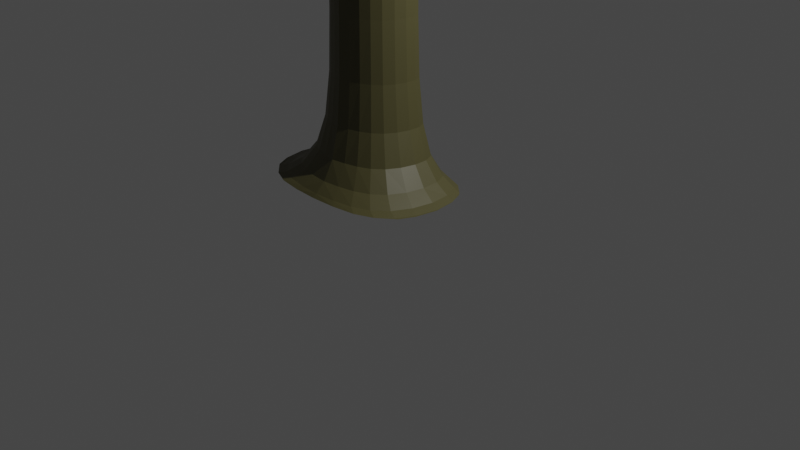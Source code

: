 # Source: cornstalk.blend  (saved by Blender 3.4.6; exported with 4.5.12 LTS)
import bpy
from mathutils import Matrix  # noqa: F401  (used for matrix-valued properties, if any)

bpy.ops.wm.read_factory_settings(use_empty=True)
scene = bpy.context.scene
scene.name = 'Scene'

# ---- collections
col_collection = bpy.data.collections.new('Collection'); scene.collection.children.link(col_collection)

# ---- materials (node trees are filled in below, after node groups)
mat_material = bpy.data.materials.new('Material')
mat_material.alpha_threshold = 0.0
mat_material.use_transparent_shadow = False
mat_material.roughness = 0.5
mat_material.line_color = (0.0, 0.0, 0.0, 1.0)
mat_material_001 = bpy.data.materials.new('Material.001')
mat_material_001.use_transparent_shadow = False
mat_material_002 = bpy.data.materials.new('Material.002')
mat_material_002.use_transparent_shadow = False
mat_material_003 = bpy.data.materials.new('Material.003')
mat_material_003.use_transparent_shadow = False

# ---- material node trees
mat_material.use_nodes = True; mat_material.node_tree.nodes.clear()
_N = mat_material.node_tree.nodes; _L = mat_material.node_tree.links
n0 = _N.new('ShaderNodeOutputMaterial'); n0.name = 'Material Output'; n0.location = (300, 300)
n1 = _N.new('ShaderNodeBsdfPrincipled'); n1.name = 'Principled BSDF'; n1.location = (10, 300)
n1.distribution = 'GGX'
n1.subsurface_method = 'RANDOM_WALK_SKIN'
n1.inputs[0].default_value = (0.08397, 0.07609, 0.0289, 1.0)
n1.inputs[3].default_value = 1.45
n1.inputs[27].default_value = (0.0, 0.0, 0.0, 1.0)
n1.inputs[28].default_value = 1.0
_L.new(n1.outputs[0], n0.inputs[0])
n0.is_active_output = True
mat_material_001.use_nodes = True; mat_material_001.node_tree.nodes.clear()
_N = mat_material_001.node_tree.nodes; _L = mat_material_001.node_tree.links
n0 = _N.new('ShaderNodeBsdfPrincipled'); n0.name = 'Principled BSDF'; n0.location = (10, 300)
n0.distribution = 'GGX'
n0.subsurface_method = 'RANDOM_WALK_SKIN'
n0.inputs[0].default_value = (0.8, 0.2566, 0.02448, 1.0)
n0.inputs[3].default_value = 1.45
n0.inputs[27].default_value = (0.0, 0.0, 0.0, 1.0)
n0.inputs[28].default_value = 1.0
n1 = _N.new('ShaderNodeOutputMaterial'); n1.name = 'Material Output'; n1.location = (300, 300)
_L.new(n0.outputs[0], n1.inputs[0])
n1.is_active_output = True
mat_material_002.use_nodes = True; mat_material_002.node_tree.nodes.clear()
_N = mat_material_002.node_tree.nodes; _L = mat_material_002.node_tree.links
n0 = _N.new('ShaderNodeBsdfPrincipled'); n0.name = 'Principled BSDF'; n0.location = (10, 300)
n0.distribution = 'GGX'
n0.subsurface_method = 'RANDOM_WALK_SKIN'
n0.inputs[3].default_value = 1.45
n0.inputs[27].default_value = (0.0, 0.0, 0.0, 1.0)
n0.inputs[28].default_value = 1.0
n1 = _N.new('ShaderNodeOutputMaterial'); n1.name = 'Material Output'; n1.location = (300, 300)
_L.new(n0.outputs[0], n1.inputs[0])
n1.is_active_output = True
mat_material_003.use_nodes = True; mat_material_003.node_tree.nodes.clear()
_N = mat_material_003.node_tree.nodes; _L = mat_material_003.node_tree.links
n0 = _N.new('ShaderNodeBsdfPrincipled'); n0.name = 'Principled BSDF'; n0.location = (10, 300)
n0.distribution = 'GGX'
n0.subsurface_method = 'RANDOM_WALK_SKIN'
n0.inputs[0].default_value = (0.8, 0.572, 0.01791, 1.0)
n0.inputs[3].default_value = 1.45
n0.inputs[27].default_value = (0.0, 0.0, 0.0, 1.0)
n0.inputs[28].default_value = 1.0
n1 = _N.new('ShaderNodeOutputMaterial'); n1.name = 'Material Output'; n1.location = (300, 300)
_L.new(n0.outputs[0], n1.inputs[0])
n1.is_active_output = True

# ---- world
world_world = bpy.data.worlds.new('World'); scene.world = world_world
world_world.use_nodes = True; world_world.node_tree.nodes.clear()
_N = world_world.node_tree.nodes; _L = world_world.node_tree.links
n0 = _N.new('ShaderNodeOutputWorld'); n0.name = 'World Output'; n0.location = (300, 300)
n1 = _N.new('ShaderNodeBackground'); n1.name = 'Background'; n1.location = (10, 300)
n1.inputs[0].default_value = (0.05088, 0.05088, 0.05088, 1.0)
_L.new(n1.outputs[0], n0.inputs[0])
n0.is_active_output = True
world_world.color = (0.05088, 0.05088, 0.05088)
world_world.use_sun_shadow = False
world_world.sun_shadow_jitter_overblur = 0.0

# ---- cameras
cam_camera = bpy.data.cameras.new('Camera')
cam_camera.clip_end = 100.0
cam_camera.ortho_scale = 7.314

# ---- lights
light_light = bpy.data.lights.new('Light', 'POINT')
light_light.transmission_factor = 0.0
light_light.energy = 1000.0
light_light.shadow_soft_size = 0.1
light_light.shadow_maximum_resolution = 0.006
light_light.use_absolute_resolution = True

# ---- meshes
me_cube = bpy.data.meshes.new('Cube')
me_cube.from_pydata([(0.0, -0.1601, 2.557), (0.0, -0.1601, 0.5573), (0.0, -0.7277, 2.562), (0.0, -0.7277, 0.5617), (-0.5148, -0.03711, 2.543), (-0.5148, -0.03711, 0.5427), (-0.3932, -0.6048, 2.547), (-0.3932, -0.6048, 0.5471), (-1.43, 0.524, 0.5869), (-1.43, -1.476, 0.5869), (0.0, 0.524, 0.5869), (0.0, -1.476, 0.5869), (0.0, -0.7277, 6.486), (-0.3932, -0.6048, 6.472), (0.0, -0.1601, 6.482), (-0.5148, -0.03711, 6.467), (-0.1966, -0.6663, 6.479), (0.0, -0.4439, 6.484), (-0.4809, -0.3721, 6.542), (-0.2842, -0.1497, 6.547), (-0.2539, -0.4336, 6.55), (-1.262, 0.5437, 6.746), (-1.323, 0.8275, 6.744), (-1.065, 0.766, 6.751), (-1.035, 0.4822, 6.753), (-0.2845, -0.6528, 9.254), (-0.4811, -0.5913, 9.246), (0.0, -0.4305, 9.259), (0.0, -0.7143, 9.261), (-0.3453, -0.08518, 9.249), (0.0, -0.1467, 9.256), (-0.5419, -0.3075, 9.244), (-0.3149, -0.369, 9.251), (-0.9777, -0.9602, 9.664), (-1.174, -0.8987, 9.656), (-1.235, -0.6149, 9.654), (-1.008, -0.6764, 9.661), (0.0, -0.4095, 12.46), (0.0, -0.6933, 12.46), (-0.4155, -0.06416, 12.45), (0.0, -0.1257, 12.46), (-0.3547, -0.6318, 12.46), (-0.3851, -0.348, 12.45), (-0.395, 0.572, 13.39), (0.0, 0.5105, 13.39), (0.0, 0.2267, 13.4), (-0.3646, 0.2882, 13.39), (0.0, -1.013, 13.72), (0.0, -1.297, 13.72), (-0.4946, -1.236, 13.72), (-0.525, -0.952, 13.72), (0.5148, -0.03711, 2.543), (0.5148, -0.03711, 0.5427), (0.3932, -0.6048, 2.547), (0.3932, -0.6048, 0.5471), (1.43, 0.524, 0.5869), (1.43, -1.476, 0.5869), (0.3932, -0.6048, 6.472), (0.5148, -0.03711, 6.467), (0.1966, -0.6663, 6.479), (0.454, -0.3209, 6.469), (0.2574, -0.09861, 6.474), (0.227, -0.3824, 6.477), (0.9727, 0.1444, 6.639), (1.033, 0.4282, 6.637), (0.7761, 0.3667, 6.644), (0.7457, 0.08292, 6.646), (0.2845, -0.6528, 9.254), (0.4811, -0.5913, 9.246), (0.3453, -0.08518, 9.249), (0.5419, -0.3075, 9.244), (0.3149, -0.369, 9.251), (0.9777, -0.9602, 9.664), (1.174, -0.8987, 9.656), (1.235, -0.6149, 9.654), (1.008, -0.6764, 9.661), (0.4155, -0.06416, 12.45), (0.3547, -0.6318, 12.46), (0.3851, -0.348, 12.45), (0.395, 0.572, 13.39), (0.3646, 0.2882, 13.39), (0.4946, -1.236, 13.72), (0.525, -0.952, 13.72), (0.9857, -0.9596, 9.902), (1.182, -0.8981, 9.895), (1.243, -0.6143, 9.892), (1.016, -0.6758, 9.9), (2.106, -1.224, 9.361), (2.167, -0.9401, 9.359), (2.114, -1.223, 9.599), (2.175, -0.9396, 9.597), (2.529, -1.751, 8.5), (2.59, -1.467, 8.498), (2.537, -1.75, 8.738), (2.598, -1.466, 8.736), (-0.9885, -0.9594, 9.983), (-1.185, -0.898, 9.976), (-1.246, -0.6141, 9.973), (-1.019, -0.6756, 9.981), (-1.906, -1.015, 9.675), (-1.95, -0.8081, 9.674), (-1.914, -1.014, 9.908), (-1.958, -0.8075, 9.906), (-2.465, -0.5818, 9.348), (-2.51, -0.375, 9.347), (-2.473, -0.5812, 9.581), (-2.518, -0.3744, 9.579), (-2.86, -0.5136, 8.929), (-2.904, -0.3068, 8.927), (-2.868, -0.513, 9.162), (-2.912, -0.3062, 9.16), (0.9859, 0.1458, 7.089), (1.047, 0.4296, 7.087), (0.7893, 0.3681, 7.094), (0.7589, 0.08428, 7.096), (2.633, -0.1449, 6.429), (2.664, -0.00177, 6.428), (2.64, -0.1443, 6.656), (2.671, -0.001083, 6.655), (1.222, 0.1671, 6.746), (1.228, 0.1678, 6.968), (1.252, 0.3073, 6.745), (1.258, 0.308, 6.967), (2.11, -0.01132, 6.738), (2.135, 0.1065, 6.737), (2.14, 0.107, 6.924), (2.115, -0.01076, 6.925), (2.957, 0.6457, 5.638), (2.987, 0.7889, 5.637), (2.963, 0.6464, 5.865), (2.994, 0.7895, 5.864), (-0.07326, -0.1601, 15.59), (-5.363e-09, -0.1718, 15.59), (-0.06936, -0.03909, 15.77), (-5.363e-09, -0.05079, 15.77), (-0.09986, -0.275, 15.83), (-5.363e-09, -0.2867, 15.83), (0.07326, -0.1601, 15.59), (0.06936, -0.03909, 15.77), (0.09986, -0.275, 15.83), (0.0, -1.008, 14.54), (0.0, -1.292, 14.55), (-0.4946, -1.23, 14.54), (-0.525, -0.9462, 14.54), (0.4946, -1.23, 14.54), (0.525, -0.9462, 14.54), (-0.395, 0.5817, 14.82), (0.0, 0.5202, 14.83), (0.0, 0.2364, 14.83), (-0.3646, 0.2979, 14.82), (0.395, 0.5817, 14.82), (0.3646, 0.2979, 14.82), (-1.272, 0.5447, 7.1), (-1.333, 0.8286, 7.098), (-1.076, 0.7671, 7.105), (-1.045, 0.4833, 7.108), (-1.879, -0.03108, 6.354), (-1.94, 0.2527, 6.352), (-1.889, -0.03001, 6.709), (-1.95, 0.2538, 6.706), (-2.531, -0.8935, 5.836), (-2.592, -0.6097, 5.834), (-2.542, -0.8924, 6.19), (-2.602, -0.6086, 6.188), (0.1514, 0.05188, 15.1), (-3.872e-09, 0.02634, 15.11), (-3.872e-09, -0.4887, 15.24), (-0.218, -0.4632, 15.24), (0.218, -0.4632, 15.24), (-0.16, -0.2123, 14.72), (-0.1514, 0.05188, 15.1), (0.16, -0.2123, 14.72), (0.2834, 0.1982, 14.04), (-0.4081, -0.7659, 14.3), (-0.2834, 0.1982, 14.04), (0.2994, -0.2963, 13.32), (-1.475e-09, 0.1504, 14.05), (-1.475e-09, -0.8137, 14.3), (0.4081, -0.7659, 14.3), (-0.2994, -0.2963, 13.32)], [], [(0, 4, 15, 19, 14), (3, 2, 6, 7), (7, 6, 4, 5), (5, 1, 10, 8), (1, 0, 2, 3), (5, 4, 0, 1), (8, 10, 11, 9), (3, 7, 9, 11), (7, 5, 8, 9), (1, 3, 11, 10), (14, 19, 29, 30), (6, 2, 12, 16, 13), (4, 6, 13, 18, 15), (2, 0, 14, 17, 12), (17, 14, 30, 27), (13, 16, 25, 26), (18, 20, 24, 21), (22, 21, 156, 157), (15, 18, 21, 22), (20, 19, 23, 24), (19, 15, 22, 23), (31, 26, 34, 35), (27, 30, 40, 37), (32, 25, 41, 42), (12, 17, 27, 28), (18, 13, 26, 31), (16, 12, 28, 25), (20, 18, 31, 32), (19, 20, 32, 29), (36, 35, 97, 98), (25, 32, 36, 33), (26, 25, 33, 34), (32, 31, 35, 36), (170, 169, 131, 133), (166, 168, 139, 136), (30, 29, 39, 40), (29, 32, 42, 39), (25, 28, 38, 41), (28, 27, 37, 38), (44, 43, 146, 147), (39, 42, 46, 43), (37, 40, 44, 45), (40, 39, 43, 44), (49, 48, 141, 142), (42, 41, 49, 50), (41, 38, 48, 49), (38, 37, 47, 48), (0, 14, 61, 58, 51), (3, 54, 53, 2), (54, 52, 51, 53), (52, 55, 10, 1), (52, 1, 0, 51), (55, 56, 11, 10), (3, 11, 56, 54), (54, 56, 55, 52), (14, 30, 69, 61), (53, 57, 59, 12, 2), (51, 58, 60, 57, 53), (57, 68, 67, 59), (60, 63, 66, 62), (65, 66, 114, 113), (58, 64, 63, 60), (62, 66, 65, 61), (61, 65, 64, 58), (70, 74, 73, 68), (71, 78, 77, 67), (60, 70, 68, 57), (59, 67, 28, 12), (62, 71, 70, 60), (61, 69, 71, 62), (72, 73, 84, 83), (67, 72, 75, 71), (68, 73, 72, 67), (71, 75, 74, 70), (167, 166, 136, 135), (164, 165, 134, 138), (30, 40, 76, 69), (69, 76, 78, 71), (67, 77, 38, 28), (45, 80, 151, 148), (76, 79, 80, 78), (40, 44, 79, 76), (47, 50, 143, 140), (78, 82, 81, 77), (77, 81, 48, 38), (86, 83, 84, 85), (74, 75, 86, 85), (84, 73, 87, 89), (75, 72, 83, 86), (87, 88, 92, 91), (73, 74, 88, 87), (74, 85, 90, 88), (85, 84, 89, 90), (91, 92, 94, 93), (88, 90, 94, 92), (90, 89, 93, 94), (89, 87, 91, 93), (98, 97, 96, 95), (34, 96, 101, 99), (33, 36, 98, 95), (34, 33, 95, 96), (99, 101, 105, 103), (35, 34, 99, 100), (97, 35, 100, 102), (96, 97, 102, 101), (105, 106, 110, 109), (101, 102, 106, 105), (102, 100, 104, 106), (100, 99, 103, 104), (108, 107, 109, 110), (106, 104, 108, 110), (104, 103, 107, 108), (103, 105, 109, 107), (113, 114, 111, 112), (126, 123, 115, 117), (66, 63, 111, 114), (64, 65, 113, 112), (116, 118, 130, 128), (123, 124, 116, 115), (124, 125, 118, 116), (125, 126, 117, 118), (112, 111, 120, 122), (64, 112, 122, 121), (63, 64, 121, 119), (111, 63, 119, 120), (122, 120, 126, 125), (121, 122, 125, 124), (119, 121, 124, 123), (120, 119, 123, 126), (127, 128, 130, 129), (115, 116, 128, 127), (117, 115, 127, 129), (118, 117, 129, 130), (132, 131, 135, 136), (131, 132, 134, 133), (132, 136, 139, 137), (137, 138, 134, 132), (165, 170, 133, 134), (171, 164, 138, 137), (169, 167, 135, 131), (168, 171, 137, 139), (140, 143, 142, 141), (140, 141, 144, 145), (82, 47, 140, 145), (48, 81, 144, 141), (50, 49, 142, 143), (81, 82, 145, 144), (147, 146, 149, 148), (147, 148, 151, 150), (79, 44, 147, 150), (46, 45, 148, 149), (80, 79, 150, 151), (43, 46, 149, 146), (154, 153, 152, 155), (21, 24, 155, 152), (23, 22, 153, 154), (24, 23, 154, 155), (159, 157, 161, 163), (21, 152, 158, 156), (152, 153, 159, 158), (153, 22, 157, 159), (161, 160, 162, 163), (158, 159, 163, 162), (156, 158, 162, 160), (157, 156, 160, 161), (178, 175, 171, 168), (179, 173, 167, 169), (175, 172, 164, 171), (176, 174, 170, 165), (172, 176, 165, 164), (173, 177, 166, 167), (177, 178, 168, 166), (174, 179, 169, 170), (46, 42, 179, 174), (47, 82, 178, 177), (50, 47, 177, 173), (80, 45, 176, 172), (45, 46, 174, 176), (78, 80, 172, 175), (42, 50, 173, 179), (82, 78, 175, 178)])
me_cube.polygons.foreach_set('material_index', [0, 0, 0, 0, 0, 0, 0, 0, 0, 0, 0, 0, 0, 0, 0, 0, 0, 0, 0, 0, 0, 0, 0, 0, 0, 0, 0, 0, 0, 0, 0, 0, 0, 2, 2, 0, 0, 0, 0, 0, 0, 0, 0, 0, 0, 0, 0, 0, 0, 0, 0, 0, 0, 0, 0, 0, 0, 0, 0, 0, 0, 0, 0, 0, 0, 0, 0, 0, 0, 0, 0, 0, 0, 0, 2, 2, 0, 0, 0, 0, 0, 0, 0, 0, 0, 0, 0, 0, 0, 0, 0, 0, 0, 0, 0, 0, 0, 0, 0, 0, 0, 0, 0, 0, 0, 0, 0, 0, 0, 0, 0, 0, 0, 0, 0, 0, 0, 0, 0, 0, 0, 0, 0, 0, 0, 0, 0, 0, 0, 0, 0, 0, 0, 2, 2, 2, 2, 2, 2, 2, 2, 0, 0, 0, 0, 0, 0, 0, 0, 0, 0, 0, 0, 0, 0, 0, 0, 0, 0, 0, 0, 0, 0, 0, 0, 1, 1, 1, 1, 1, 1, 1, 1, 3, 3, 3, 3, 3, 3, 3, 3])
_uv = me_cube.uv_layers.new(name='UVMap')
_uv.uv.foreach_set('vector', [0.625, 0.5, 0.625, 0.25, 0.625, 0.25, 0.625, 0.375, 0.625, 0.5, 0.375, 0.75, 0.625, 0.75, 0.625, 1.0, 0.375, 1.0, 0.375, 0.0, 0.625, 0.0, 0.625, 0.25, 0.375, 0.25, 0.375, 0.25, 0.375, 0.5, 0.375, 0.5, 0.375, 0.25, 0.375, 0.5, 0.625, 0.5, 0.625, 0.75, 0.375, 0.75, 0.375, 0.25, 0.625, 0.25, 0.625, 0.5, 0.375, 0.5, 0.125, 0.5, 0.375, 0.5, 0.375, 0.75, 0.125, 0.75, 0.375, 0.75, 0.375, 1.0, 0.375, 1.0, 0.375, 0.75, 0.375, 0.0, 0.375, 0.25, 0.375, 0.25, 0.375, 0.0, 0.375, 0.5, 0.375, 0.75, 0.375, 0.75, 0.375, 0.5, 0.625, 0.5, 0.625, 0.375, 0.625, 0.375, 0.625, 0.5, 0.625, 1.0, 0.625, 0.75, 0.625, 0.75, 0.625, 0.875, 0.625, 1.0, 0.625, 0.25, 0.625, 0.0, 0.625, 0.0, 0.625, 0.125, 0.625, 0.25, 0.625, 0.75, 0.625, 0.5, 0.625, 0.5, 0.625, 0.625, 0.625, 0.75, 0.625, 0.625, 0.625, 0.5, 0.625, 0.5, 0.625, 0.625, 0.625, 1.0, 0.625, 0.875, 0.625, 0.875, 0.625, 1.0, 0.875, 0.625, 0.75, 0.625, 0.75, 0.625, 0.875, 0.625, 0.625, 0.25, 0.625, 0.125, 0.625, 0.125, 0.625, 0.25, 0.625, 0.25, 0.625, 0.125, 0.625, 0.125, 0.625, 0.25, 0.75, 0.625, 0.75, 0.5, 0.75, 0.5, 0.75, 0.625, 0.625, 0.375, 0.625, 0.25, 0.625, 0.25, 0.625, 0.375, 0.625, 0.125, 0.625, 0.0, 0.625, 0.0, 0.625, 0.125, 0.625, 0.625, 0.625, 0.5, 0.625, 0.5, 0.625, 0.625, 0.75, 0.625, 0.75, 0.75, 0.75, 0.75, 0.75, 0.625, 0.625, 0.75, 0.625, 0.625, 0.625, 0.625, 0.625, 0.75, 0.625, 0.125, 0.625, 0.0, 0.625, 0.0, 0.625, 0.125, 0.625, 0.875, 0.625, 0.75, 0.625, 0.75, 0.625, 0.875, 0.75, 0.625, 0.875, 0.625, 0.875, 0.625, 0.75, 0.625, 0.75, 0.5, 0.75, 0.625, 0.75, 0.625, 0.75, 0.5, 0.75, 0.625, 0.875, 0.625, 0.875, 0.625, 0.75, 0.625, 0.75, 0.75, 0.75, 0.625, 0.75, 0.625, 0.75, 0.75, 0.625, 1.0, 0.625, 0.875, 0.625, 0.875, 0.625, 1.0, 0.75, 0.625, 0.875, 0.625, 0.875, 0.625, 0.75, 0.625, 0.75, 0.625, 0.75, 0.625, 0.75, 0.625, 0.75, 0.625, 0.625, 0.625, 0.75, 0.625, 0.75, 0.625, 0.625, 0.625, 0.625, 0.5, 0.625, 0.375, 0.625, 0.375, 0.625, 0.5, 0.75, 0.5, 0.75, 0.625, 0.75, 0.625, 0.75, 0.5, 0.625, 0.875, 0.625, 0.75, 0.625, 0.75, 0.625, 0.875, 0.625, 0.75, 0.625, 0.625, 0.625, 0.625, 0.625, 0.75, 0.625, 0.5, 0.625, 0.375, 0.625, 0.375, 0.625, 0.5, 0.75, 0.5, 0.75, 0.625, 0.75, 0.625, 0.75, 0.5, 0.625, 0.625, 0.625, 0.5, 0.625, 0.5, 0.625, 0.625, 0.625, 0.5, 0.625, 0.375, 0.625, 0.375, 0.625, 0.5, 0.625, 0.875, 0.625, 0.75, 0.625, 0.75, 0.625, 0.875, 0.75, 0.625, 0.75, 0.75, 0.75, 0.75, 0.75, 0.625, 0.625, 0.875, 0.625, 0.75, 0.625, 0.75, 0.625, 0.875, 0.625, 0.75, 0.625, 0.625, 0.625, 0.625, 0.625, 0.75, 0.625, 0.5, 0.625, 0.5, 0.625, 0.375, 0.625, 0.25, 0.625, 0.25, 0.375, 0.75, 0.375, 1.0, 0.625, 1.0, 0.625, 0.75, 0.375, 0.0, 0.375, 0.25, 0.625, 0.25, 0.625, 0.0, 0.375, 0.25, 0.375, 0.25, 0.375, 0.5, 0.375, 0.5, 0.375, 0.25, 0.375, 0.5, 0.625, 0.5, 0.625, 0.25, 0.125, 0.5, 0.125, 0.75, 0.375, 0.75, 0.375, 0.5, 0.375, 0.75, 0.375, 0.75, 0.375, 1.0, 0.375, 1.0, 0.375, 0.0, 0.375, 0.0, 0.375, 0.25, 0.375, 0.25, 0.625, 0.5, 0.625, 0.5, 0.625, 0.375, 0.625, 0.375, 0.625, 1.0, 0.625, 1.0, 0.625, 0.875, 0.625, 0.75, 0.625, 0.75, 0.625, 0.25, 0.625, 0.25, 0.625, 0.125, 0.625, 0.0, 0.625, 0.0, 0.625, 1.0, 0.625, 1.0, 0.625, 0.875, 0.625, 0.875, 0.875, 0.625, 0.875, 0.625, 0.75, 0.625, 0.75, 0.625, 0.75, 0.5, 0.75, 0.625, 0.75, 0.625, 0.75, 0.5, 0.625, 0.25, 0.625, 0.25, 0.625, 0.125, 0.625, 0.125, 0.75, 0.625, 0.75, 0.625, 0.75, 0.5, 0.75, 0.5, 0.625, 0.375, 0.625, 0.375, 0.625, 0.25, 0.625, 0.25, 0.625, 0.125, 0.625, 0.125, 0.625, 0.0, 0.625, 0.0, 0.75, 0.625, 0.75, 0.625, 0.75, 0.75, 0.75, 0.75, 0.625, 0.125, 0.625, 0.125, 0.625, 0.0, 0.625, 0.0, 0.625, 0.875, 0.625, 0.875, 0.625, 0.75, 0.625, 0.75, 0.75, 0.625, 0.75, 0.625, 0.875, 0.625, 0.875, 0.625, 0.75, 0.5, 0.75, 0.5, 0.75, 0.625, 0.75, 0.625, 0.625, 0.875, 0.625, 1.0, 0.625, 1.0, 0.625, 0.875, 0.75, 0.75, 0.75, 0.75, 0.75, 0.625, 0.75, 0.625, 0.625, 1.0, 0.625, 1.0, 0.625, 0.875, 0.625, 0.875, 0.75, 0.625, 0.75, 0.625, 0.875, 0.625, 0.875, 0.625, 0.75, 0.625, 0.625, 0.625, 0.625, 0.625, 0.75, 0.625, 0.75, 0.625, 0.625, 0.625, 0.625, 0.625, 0.75, 0.625, 0.625, 0.5, 0.625, 0.5, 0.625, 0.375, 0.625, 0.375, 0.75, 0.5, 0.75, 0.5, 0.75, 0.625, 0.75, 0.625, 0.625, 0.875, 0.625, 0.875, 0.625, 0.75, 0.625, 0.75, 0.625, 0.625, 0.75, 0.625, 0.75, 0.625, 0.625, 0.625, 0.75, 0.5, 0.75, 0.5, 0.75, 0.625, 0.75, 0.625, 0.625, 0.5, 0.625, 0.5, 0.625, 0.375, 0.625, 0.375, 0.625, 0.625, 0.75, 0.625, 0.75, 0.625, 0.625, 0.625, 0.75, 0.625, 0.75, 0.625, 0.75, 0.75, 0.75, 0.75, 0.625, 0.875, 0.625, 0.875, 0.625, 0.75, 0.625, 0.75, 0.75, 0.625, 0.75, 0.75, 0.875, 0.75, 0.875, 0.625, 0.875, 0.625, 0.75, 0.625, 0.75, 0.625, 0.875, 0.625, 0.625, 1.0, 0.625, 1.0, 0.625, 1.0, 0.625, 1.0, 0.75, 0.625, 0.75, 0.75, 0.75, 0.75, 0.75, 0.625, 0.625, 0.0, 0.625, 0.125, 0.625, 0.125, 0.625, 0.0, 0.625, 0.0, 0.625, 0.125, 0.625, 0.125, 0.625, 0.0, 0.875, 0.625, 0.875, 0.625, 0.875, 0.625, 0.875, 0.625, 0.875, 0.625, 0.875, 0.75, 0.875, 0.75, 0.875, 0.625, 0.625, 0.0, 0.625, 0.125, 0.625, 0.125, 0.625, 0.0, 0.875, 0.625, 0.875, 0.625, 0.875, 0.625, 0.875, 0.625, 0.875, 0.625, 0.875, 0.75, 0.875, 0.75, 0.875, 0.625, 0.625, 1.0, 0.625, 1.0, 0.625, 1.0, 0.625, 1.0, 0.75, 0.625, 0.875, 0.625, 0.875, 0.75, 0.75, 0.75, 0.625, 1.0, 0.625, 1.0, 0.625, 1.0, 0.625, 1.0, 0.75, 0.75, 0.75, 0.625, 0.75, 0.625, 0.75, 0.75, 0.625, 1.0, 0.625, 0.875, 0.625, 0.875, 0.625, 1.0, 0.625, 1.0, 0.625, 1.0, 0.625, 1.0, 0.625, 1.0, 0.625, 0.125, 0.625, 0.0, 0.625, 0.0, 0.625, 0.125, 0.875, 0.625, 0.875, 0.625, 0.875, 0.625, 0.875, 0.625, 0.875, 0.75, 0.875, 0.625, 0.875, 0.625, 0.875, 0.75, 0.875, 0.75, 0.875, 0.625, 0.875, 0.625, 0.875, 0.75, 0.875, 0.75, 0.875, 0.625, 0.875, 0.625, 0.875, 0.75, 0.875, 0.625, 0.875, 0.625, 0.875, 0.625, 0.875, 0.625, 0.625, 0.125, 0.625, 0.0, 0.625, 0.0, 0.625, 0.125, 0.625, 0.125, 0.625, 0.0, 0.625, 0.0, 0.625, 0.125, 0.875, 0.625, 0.875, 0.625, 0.875, 0.625, 0.875, 0.625, 0.625, 0.125, 0.625, 0.0, 0.625, 0.0, 0.625, 0.125, 0.625, 1.0, 0.625, 1.0, 0.625, 1.0, 0.625, 1.0, 0.75, 0.5, 0.75, 0.625, 0.875, 0.625, 0.875, 0.5, 0.875, 0.625, 0.875, 0.625, 0.875, 0.625, 0.875, 0.625, 0.75, 0.625, 0.875, 0.625, 0.875, 0.625, 0.75, 0.625, 0.625, 0.25, 0.625, 0.375, 0.625, 0.375, 0.625, 0.25, 0.625, 0.25, 0.625, 0.25, 0.625, 0.25, 0.625, 0.25, 0.625, 0.125, 0.625, 0.25, 0.625, 0.25, 0.625, 0.125, 0.625, 0.25, 0.625, 0.25, 0.625, 0.25, 0.625, 0.25, 0.875, 0.5, 0.875, 0.625, 0.875, 0.625, 0.875, 0.5, 0.875, 0.5, 0.875, 0.625, 0.875, 0.625, 0.875, 0.5, 0.625, 0.25, 0.625, 0.25, 0.625, 0.25, 0.625, 0.25, 0.625, 0.125, 0.625, 0.25, 0.625, 0.25, 0.625, 0.125, 0.875, 0.625, 0.875, 0.625, 0.875, 0.625, 0.875, 0.625, 0.875, 0.5, 0.875, 0.625, 0.875, 0.625, 0.875, 0.5, 0.625, 0.25, 0.625, 0.25, 0.625, 0.25, 0.625, 0.25, 0.625, 0.125, 0.625, 0.25, 0.625, 0.25, 0.625, 0.125, 0.875, 0.625, 0.875, 0.625, 0.875, 0.625, 0.875, 0.625, 0.625, 0.125, 0.625, 0.25, 0.625, 0.25, 0.625, 0.125, 0.625, 0.125, 0.625, 0.25, 0.625, 0.25, 0.625, 0.125, 0.875, 0.625, 0.875, 0.625, 0.875, 0.625, 0.875, 0.625, 0.875, 0.5, 0.875, 0.625, 0.875, 0.625, 0.875, 0.5, 0.625, 0.625, 0.75, 0.625, 0.75, 0.625, 0.625, 0.625, 0.75, 0.625, 0.625, 0.625, 0.625, 0.625, 0.75, 0.625, 0.625, 0.625, 0.625, 0.625, 0.75, 0.625, 0.75, 0.625, 0.75, 0.625, 0.75, 0.625, 0.625, 0.625, 0.625, 0.625, 0.625, 0.625, 0.75, 0.625, 0.75, 0.625, 0.625, 0.625, 0.75, 0.625, 0.75, 0.625, 0.75, 0.625, 0.75, 0.625, 0.75, 0.625, 0.75, 0.625, 0.75, 0.625, 0.75, 0.625, 0.75, 0.625, 0.75, 0.625, 0.75, 0.625, 0.75, 0.625, 0.625, 0.625, 0.75, 0.625, 0.75, 0.75, 0.625, 0.75, 0.625, 0.625, 0.625, 0.75, 0.75, 0.75, 0.75, 0.625, 0.75, 0.625, 0.625, 0.625, 0.625, 0.625, 0.75, 0.625, 0.625, 0.75, 0.625, 0.875, 0.625, 0.875, 0.625, 0.75, 0.75, 0.625, 0.75, 0.75, 0.75, 0.75, 0.75, 0.625, 0.75, 0.75, 0.75, 0.625, 0.75, 0.625, 0.75, 0.75, 0.625, 0.5, 0.75, 0.5, 0.75, 0.625, 0.625, 0.625, 0.625, 0.5, 0.625, 0.625, 0.75, 0.625, 0.75, 0.5, 0.625, 0.375, 0.625, 0.5, 0.625, 0.5, 0.625, 0.375, 0.75, 0.625, 0.625, 0.625, 0.625, 0.625, 0.75, 0.625, 0.75, 0.625, 0.75, 0.5, 0.75, 0.5, 0.75, 0.625, 0.75, 0.5, 0.75, 0.625, 0.75, 0.625, 0.75, 0.5, 0.75, 0.5, 0.875, 0.5, 0.875, 0.625, 0.75, 0.625, 0.875, 0.625, 0.75, 0.625, 0.75, 0.625, 0.875, 0.625, 0.625, 0.375, 0.625, 0.25, 0.625, 0.25, 0.625, 0.375, 0.75, 0.625, 0.75, 0.5, 0.75, 0.5, 0.75, 0.625, 0.625, 0.25, 0.625, 0.25, 0.625, 0.25, 0.625, 0.25, 0.875, 0.625, 0.875, 0.625, 0.875, 0.625, 0.875, 0.625, 0.875, 0.625, 0.875, 0.5, 0.875, 0.5, 0.875, 0.625, 0.625, 0.25, 0.625, 0.25, 0.625, 0.25, 0.625, 0.25, 0.625, 0.25, 0.625, 0.125, 0.625, 0.125, 0.625, 0.25, 0.875, 0.625, 0.875, 0.5, 0.875, 0.5, 0.875, 0.625, 0.875, 0.625, 0.875, 0.625, 0.875, 0.625, 0.875, 0.625, 0.625, 0.25, 0.625, 0.125, 0.625, 0.125, 0.625, 0.25, 0.75, 0.625, 0.75, 0.625, 0.75, 0.625, 0.75, 0.625, 0.75, 0.625, 0.75, 0.625, 0.75, 0.625, 0.75, 0.625, 0.75, 0.625, 0.75, 0.625, 0.75, 0.625, 0.75, 0.625, 0.625, 0.625, 0.75, 0.625, 0.75, 0.625, 0.625, 0.625, 0.75, 0.625, 0.625, 0.625, 0.625, 0.625, 0.75, 0.625, 0.75, 0.625, 0.625, 0.625, 0.625, 0.625, 0.75, 0.625, 0.625, 0.625, 0.75, 0.625, 0.75, 0.625, 0.625, 0.625, 0.75, 0.625, 0.75, 0.625, 0.75, 0.625, 0.75, 0.625, 0.75, 0.625, 0.75, 0.625, 0.75, 0.625, 0.75, 0.625, 0.625, 0.625, 0.75, 0.625, 0.75, 0.625, 0.625, 0.625, 0.75, 0.625, 0.625, 0.625, 0.625, 0.625, 0.75, 0.625, 0.75, 0.625, 0.625, 0.625, 0.625, 0.625, 0.75, 0.625, 0.625, 0.625, 0.75, 0.625, 0.75, 0.625, 0.625, 0.625, 0.75, 0.625, 0.75, 0.625, 0.75, 0.625, 0.75, 0.625, 0.75, 0.625, 0.75, 0.625, 0.75, 0.625, 0.75, 0.625, 0.75, 0.625, 0.75, 0.625, 0.75, 0.625, 0.75, 0.625])
me_cube.materials.append(mat_material)
me_cube.materials.append(mat_material_001)
me_cube.materials.append(mat_material_002)
me_cube.materials.append(mat_material_003)
me_cube.use_mirror_vertex_groups = False
me_cube.update()

# ---- objects
ob_cube = bpy.data.objects.new('Cube', me_cube)
ob_light = bpy.data.objects.new('Light', light_light)
ob_camera = bpy.data.objects.new('Camera', cam_camera)

# ---- transforms, parenting, visibility, modifiers, constraints
ob_cube.location = (0.0, 0.0, 0.0)
ob_cube.lock_rotations_4d = False
ob_cube.empty_display_type = 'ARROWS'
ob_cube.lineart.crease_threshold = 0.0
_m = ob_cube.modifiers.new('Subdivision', 'SUBSURF')
ob_light.location = (4.076, 1.005, 5.904)
ob_light.rotation_euler = (0.6503, 0.05522, 1.866)
ob_light.lock_rotations_4d = False
ob_light.empty_display_type = 'ARROWS'
ob_light.color = (0.0, 0.0, 0.0, 0.0)
ob_light.lineart.crease_threshold = 0.0
ob_camera.location = (7.359, -6.926, 4.958)
ob_camera.rotation_euler = (1.109, 0.0, 0.8149)
ob_camera.lock_rotations_4d = False
ob_camera.empty_display_type = 'ARROWS'
ob_camera.color = (0.0, 0.0, 0.0, 0.0)
ob_camera.display_type = 'WIRE'
ob_camera.lineart.crease_threshold = 0.0

# ---- collection membership
col_collection.objects.link(ob_cube)
col_collection.objects.link(ob_light)
col_collection.objects.link(ob_camera)

# ---- scene / render settings (as saved in the file)
scene.camera = ob_camera
scene.frame_start = 1; scene.frame_end = 250; scene.frame_set(1)
scene.render.engine = 'BLENDER_EEVEE_NEXT'
scene.cycles.sampling_pattern = 'TABULATED_SOBOL'
scene.cycles.use_light_tree = False
scene.view_settings.view_transform = 'Filmic'
bpy.context.view_layer.update()
